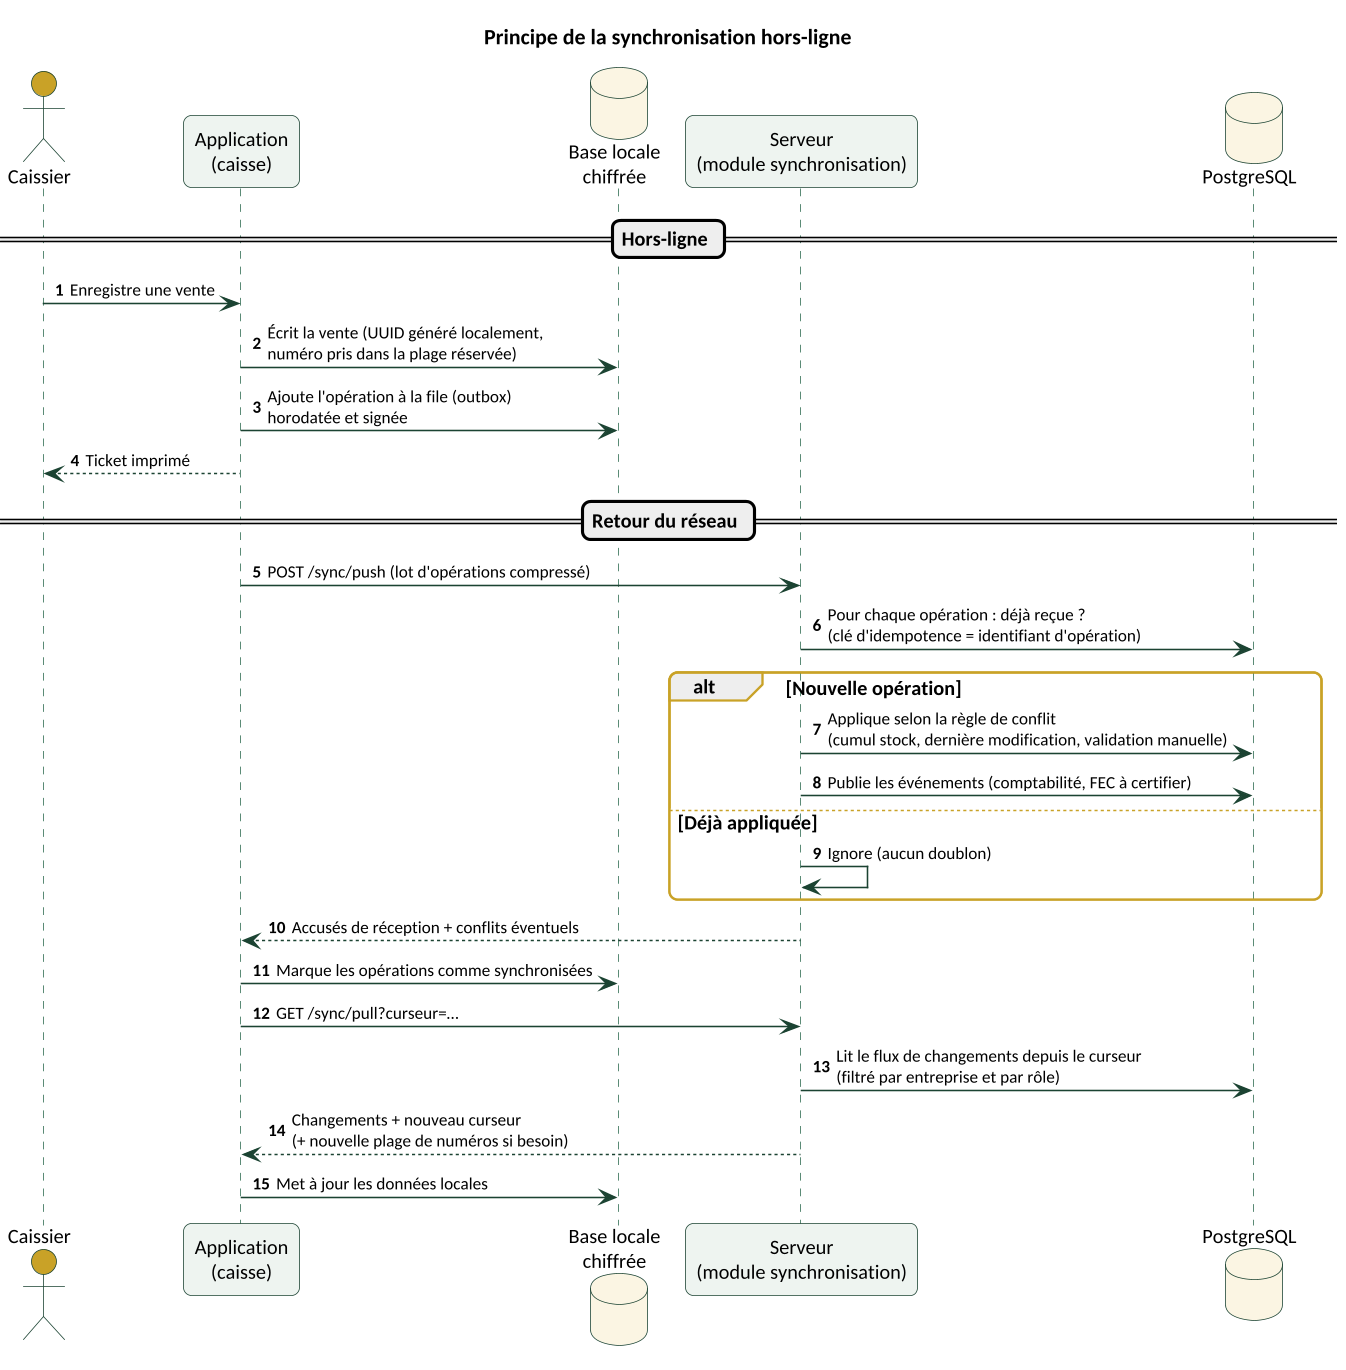

The diagram above was rendered by PlantUML. Its source (embedded in the PNG):
@startuml
skinparamlocked dpi 150
!include style.iuml
title Principe de la synchronisation hors-ligne
autonumber
actor Caissier as C
participant "Application\n(caisse)" as A
database "Base locale\nchiffrée" as L
participant "Serveur\n(module synchronisation)" as S
database "PostgreSQL" as P

== Hors-ligne ==
C -> A : Enregistre une vente
A -> L : Écrit la vente (UUID généré localement,\nnuméro pris dans la plage réservée)
A -> L : Ajoute l'opération à la file (outbox)\nhorodatée et signée
A --> C : Ticket imprimé

== Retour du réseau ==
A -> S : POST /sync/push (lot d'opérations compressé)
S -> P : Pour chaque opération : déjà reçue ?\n(clé d'idempotence = identifiant d'opération)
alt Nouvelle opération
  S -> P : Applique selon la règle de conflit\n(cumul stock, dernière modification, validation manuelle)
  S -> P : Publie les événements (comptabilité, FEC à certifier)
else Déjà appliquée
  S -> S : Ignore (aucun doublon)
end
S --> A : Accusés de réception + conflits éventuels
A -> L : Marque les opérations comme synchronisées
A -> S : GET /sync/pull?curseur=…
S -> P : Lit le flux de changements depuis le curseur\n(filtré par entreprise et par rôle)
S --> A : Changements + nouveau curseur\n(+ nouvelle plage de numéros si besoin)
A -> L : Met à jour les données locales
@enduml